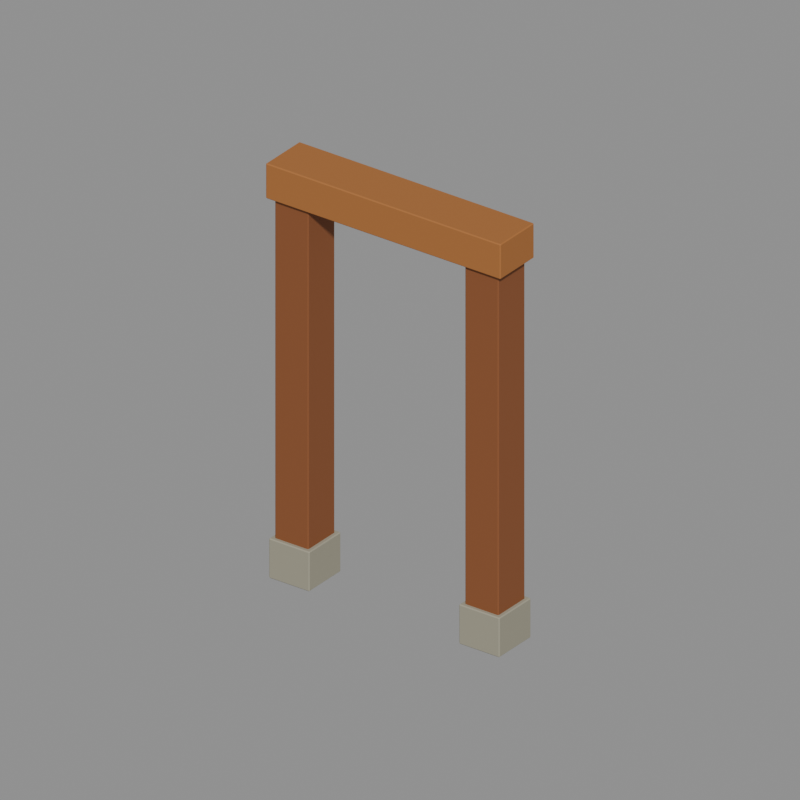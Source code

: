 # Source: entry_frame.blend  (saved by Blender 5.2.44; exported with 4.5.12 LTS)
import bpy
from mathutils import Matrix  # noqa: F401  (used for matrix-valued properties, if any)

bpy.ops.wm.read_factory_settings(use_empty=True)
scene = bpy.context.scene
scene.name = 'Asset_entry_frame'

# ---- materials (node trees are filled in below, after node groups)
mat_main_oak = bpy.data.materials.new('Main_oak')
mat_main_oak.diffuse_color = (0.2462, 0.08022, 0.02416, 1.0)
mat_main_stone = bpy.data.materials.new('Main_stone')
mat_main_stone.diffuse_color = (0.3372, 0.3185, 0.2384, 1.0)
mat_main_oak2 = bpy.data.materials.new('Main_oak2')
mat_main_oak2.diffuse_color = (0.3864, 0.1441, 0.03434, 1.0)

# ---- material node trees
mat_main_oak.use_nodes = True; mat_main_oak.node_tree.nodes.clear()
_N = mat_main_oak.node_tree.nodes; _L = mat_main_oak.node_tree.links
n0 = _N.new('ShaderNodeBsdfPrincipled'); n0.name = 'Principled BSDF'; n0.location = (-200, 100)
n0.inputs[0].default_value = (0.2462, 0.08022, 0.02416, 1.0)
n0.inputs[2].default_value = 0.73
n0.inputs[10].default_value = 0.005
n1 = _N.new('ShaderNodeOutputMaterial'); n1.name = 'Material Output'; n1.location = (200, 100)
_L.new(n0.outputs[0], n1.inputs[0])
n1.is_active_output = True
mat_main_stone.use_nodes = True; mat_main_stone.node_tree.nodes.clear()
_N = mat_main_stone.node_tree.nodes; _L = mat_main_stone.node_tree.links
n0 = _N.new('ShaderNodeBsdfPrincipled'); n0.name = 'Principled BSDF'; n0.location = (-200, 100)
n0.inputs[0].default_value = (0.3372, 0.3185, 0.2384, 1.0)
n0.inputs[2].default_value = 0.73
n0.inputs[10].default_value = 0.005
n1 = _N.new('ShaderNodeOutputMaterial'); n1.name = 'Material Output'; n1.location = (200, 100)
_L.new(n0.outputs[0], n1.inputs[0])
n1.is_active_output = True
mat_main_oak2.use_nodes = True; mat_main_oak2.node_tree.nodes.clear()
_N = mat_main_oak2.node_tree.nodes; _L = mat_main_oak2.node_tree.links
n0 = _N.new('ShaderNodeBsdfPrincipled'); n0.name = 'Principled BSDF'; n0.location = (-200, 100)
n0.inputs[0].default_value = (0.3864, 0.1441, 0.03434, 1.0)
n0.inputs[2].default_value = 0.73
n0.inputs[10].default_value = 0.005
n1 = _N.new('ShaderNodeOutputMaterial'); n1.name = 'Material Output'; n1.location = (200, 100)
_L.new(n0.outputs[0], n1.inputs[0])
n1.is_active_output = True

# ---- cameras
cam_review_entry_frame = bpy.data.cameras.new('Review_entry_frame')
cam_review_entry_frame.type = 'ORTHO'
cam_review_entry_frame.ortho_scale = 4.615

# ---- meshes
me_entry_frame_body_oak_001 = bpy.data.meshes.new('entry_frame_body_oak.001')
me_entry_frame_body_oak_001.from_pydata([(-0.794, -0.13, 0.006), (-0.8, -0.124, 0.006), (-0.794, -0.124, 0.0), (-0.566, -0.13, 0.006), (-0.566, -0.124, 0.0), (-0.56, -0.124, 0.006), (-0.566, 0.13, 0.006), (-0.56, 0.124, 0.006), (-0.566, 0.124, 0.0), (-0.8, 0.124, 0.006), (-0.794, 0.13, 0.006), (-0.794, 0.124, 0.0), (-0.8, -0.124, 2.594), (-0.794, -0.13, 2.594), (-0.794, -0.124, 2.6), (-0.566, -0.13, 2.594), (-0.56, -0.124, 2.594), (-0.566, -0.124, 2.6), (-0.56, 0.124, 2.594), (-0.566, 0.13, 2.594), (-0.566, 0.124, 2.6), (-0.8, 0.124, 2.594), (-0.794, 0.124, 2.6), (-0.794, 0.13, 2.594), (0.566, -0.13, 0.006), (0.56, -0.124, 0.006), (0.566, -0.124, 0.0), (0.794, -0.13, 0.006), (0.794, -0.124, 0.0), (0.8, -0.124, 0.006), (0.794, 0.13, 0.006), (0.8, 0.124, 0.006), (0.794, 0.124, 0.0), (0.56, 0.124, 0.006), (0.566, 0.13, 0.006), (0.566, 0.124, 0.0), (0.56, -0.124, 2.594), (0.566, -0.13, 2.594), (0.566, -0.124, 2.6), (0.794, -0.13, 2.594), (0.8, -0.124, 2.594), (0.794, -0.124, 2.6), (0.8, 0.124, 2.594), (0.794, 0.13, 2.594), (0.794, 0.124, 2.6), (0.56, 0.124, 2.594), (0.566, 0.124, 2.6), (0.566, 0.13, 2.594)], [], [(0, 1, 2), (3, 4, 5), (6, 7, 8), (9, 10, 11), (12, 13, 14), (15, 16, 17), (18, 19, 20), (21, 22, 23), (24, 25, 26), (27, 28, 29), (30, 31, 32), (33, 34, 35), (36, 37, 38), (39, 40, 41), (42, 43, 44), (45, 46, 47), (4, 0, 2), (9, 2, 1), (11, 6, 8), (8, 5, 4), (22, 12, 14), (15, 14, 13), (18, 17, 16), (23, 20, 19), (13, 1, 0), (16, 3, 5), (19, 7, 6), (21, 10, 9), (28, 24, 26), (33, 26, 25), (35, 30, 32), (32, 29, 28), (46, 36, 38), (39, 38, 37), (42, 41, 40), (47, 44, 43), (37, 25, 24), (40, 27, 29), (43, 31, 30), (45, 34, 33), (3, 13, 0), (11, 4, 2), (1, 21, 9), (7, 16, 5), (10, 19, 6), (17, 22, 14), (27, 37, 24), (35, 28, 26), (25, 45, 33), (31, 40, 29), (34, 43, 30), (41, 46, 38), (4, 3, 0), (9, 11, 2), (11, 10, 6), (8, 7, 5), (22, 21, 12), (15, 17, 14), (18, 20, 17), (23, 22, 20), (13, 12, 1), (16, 15, 3), (19, 18, 7), (21, 23, 10), (28, 27, 24), (33, 35, 26), (35, 34, 30), (32, 31, 29), (46, 45, 36), (39, 41, 38), (42, 44, 41), (47, 46, 44), (37, 36, 25), (40, 39, 27), (43, 42, 31), (45, 47, 34), (3, 15, 13), (11, 8, 4), (1, 12, 21), (7, 18, 16), (10, 23, 19), (17, 20, 22), (27, 39, 37), (35, 32, 28), (25, 36, 45), (31, 42, 40), (34, 47, 43), (41, 44, 46)])
me_entry_frame_body_oak_001.materials.append(mat_main_oak)
me_entry_frame_body_oak_001.update()
me_entry_frame_body_stone_001 = bpy.data.meshes.new('entry_frame_body_stone.001')
me_entry_frame_body_stone_001.from_pydata([(-0.819, -0.155, 0.006), (-0.825, -0.149, 0.006), (-0.819, -0.149, 0.0), (-0.541, -0.155, 0.006), (-0.541, -0.149, 0.0), (-0.535, -0.149, 0.006), (-0.541, 0.155, 0.006), (-0.535, 0.149, 0.006), (-0.541, 0.149, 0.0), (-0.825, 0.149, 0.006), (-0.819, 0.155, 0.006), (-0.819, 0.149, 0.0), (-0.825, -0.149, 0.254), (-0.819, -0.155, 0.254), (-0.819, -0.149, 0.26), (-0.541, -0.155, 0.254), (-0.535, -0.149, 0.254), (-0.541, -0.149, 0.26), (-0.535, 0.149, 0.254), (-0.541, 0.155, 0.254), (-0.541, 0.149, 0.26), (-0.825, 0.149, 0.254), (-0.819, 0.149, 0.26), (-0.819, 0.155, 0.254), (0.541, -0.155, 0.006), (0.535, -0.149, 0.006), (0.541, -0.149, 0.0), (0.819, -0.155, 0.006), (0.819, -0.149, 0.0), (0.825, -0.149, 0.006), (0.819, 0.155, 0.006), (0.825, 0.149, 0.006), (0.819, 0.149, 0.0), (0.535, 0.149, 0.006), (0.541, 0.155, 0.006), (0.541, 0.149, 0.0), (0.535, -0.149, 0.254), (0.541, -0.155, 0.254), (0.541, -0.149, 0.26), (0.819, -0.155, 0.254), (0.825, -0.149, 0.254), (0.819, -0.149, 0.26), (0.825, 0.149, 0.254), (0.819, 0.155, 0.254), (0.819, 0.149, 0.26), (0.535, 0.149, 0.254), (0.541, 0.149, 0.26), (0.541, 0.155, 0.254)], [], [(0, 1, 2), (3, 4, 5), (6, 7, 8), (9, 10, 11), (12, 13, 14), (15, 16, 17), (18, 19, 20), (21, 22, 23), (24, 25, 26), (27, 28, 29), (30, 31, 32), (33, 34, 35), (36, 37, 38), (39, 40, 41), (42, 43, 44), (45, 46, 47), (4, 0, 2), (9, 2, 1), (11, 6, 8), (8, 5, 4), (22, 12, 14), (15, 14, 13), (18, 17, 16), (23, 20, 19), (13, 1, 0), (16, 3, 5), (19, 7, 6), (21, 10, 9), (28, 24, 26), (33, 26, 25), (35, 30, 32), (32, 29, 28), (46, 36, 38), (39, 38, 37), (42, 41, 40), (47, 44, 43), (37, 25, 24), (40, 27, 29), (43, 31, 30), (45, 34, 33), (3, 13, 0), (11, 4, 2), (1, 21, 9), (7, 16, 5), (10, 19, 6), (17, 22, 14), (27, 37, 24), (35, 28, 26), (25, 45, 33), (31, 40, 29), (34, 43, 30), (41, 46, 38), (4, 3, 0), (9, 11, 2), (11, 10, 6), (8, 7, 5), (22, 21, 12), (15, 17, 14), (18, 20, 17), (23, 22, 20), (13, 12, 1), (16, 15, 3), (19, 18, 7), (21, 23, 10), (28, 27, 24), (33, 35, 26), (35, 34, 30), (32, 31, 29), (46, 45, 36), (39, 41, 38), (42, 44, 41), (47, 46, 44), (37, 36, 25), (40, 39, 27), (43, 42, 31), (45, 47, 34), (3, 15, 13), (11, 8, 4), (1, 12, 21), (7, 18, 16), (10, 23, 19), (17, 20, 22), (27, 39, 37), (35, 32, 28), (25, 36, 45), (31, 42, 40), (34, 47, 43), (41, 44, 46)])
me_entry_frame_body_stone_001.materials.append(mat_main_stone)
me_entry_frame_body_stone_001.update()
me_entry_frame_body_oak2_001 = bpy.data.meshes.new('entry_frame_body_oak2.001')
me_entry_frame_body_oak2_001.from_pydata([(-0.834, -0.165, 2.491), (-0.84, -0.159, 2.491), (-0.834, -0.159, 2.485), (0.834, -0.165, 2.491), (0.834, -0.159, 2.485), (0.84, -0.159, 2.491), (0.834, 0.165, 2.491), (0.84, 0.159, 2.491), (0.834, 0.159, 2.485), (-0.84, 0.159, 2.491), (-0.834, 0.165, 2.491), (-0.834, 0.159, 2.485), (-0.84, -0.159, 2.709), (-0.834, -0.165, 2.709), (-0.834, -0.159, 2.715), (0.834, -0.165, 2.709), (0.84, -0.159, 2.709), (0.834, -0.159, 2.715), (0.84, 0.159, 2.709), (0.834, 0.165, 2.709), (0.834, 0.159, 2.715), (-0.84, 0.159, 2.709), (-0.834, 0.159, 2.715), (-0.834, 0.165, 2.709)], [], [(0, 1, 2), (3, 4, 5), (6, 7, 8), (9, 10, 11), (12, 13, 14), (15, 16, 17), (18, 19, 20), (21, 22, 23), (4, 0, 2), (9, 2, 1), (11, 6, 8), (8, 5, 4), (22, 12, 14), (15, 14, 13), (18, 17, 16), (23, 20, 19), (13, 1, 0), (16, 3, 5), (19, 7, 6), (21, 10, 9), (3, 13, 0), (11, 4, 2), (1, 21, 9), (7, 16, 5), (10, 19, 6), (17, 22, 14), (4, 3, 0), (9, 11, 2), (11, 10, 6), (8, 7, 5), (22, 21, 12), (15, 17, 14), (18, 20, 17), (23, 22, 20), (13, 12, 1), (16, 15, 3), (19, 18, 7), (21, 23, 10), (3, 15, 13), (11, 8, 4), (1, 12, 21), (7, 18, 16), (10, 23, 19), (17, 20, 22)])
me_entry_frame_body_oak2_001.materials.append(mat_main_oak2)
me_entry_frame_body_oak2_001.update()

# ---- objects
ob_entry_frame = bpy.data.objects.new('entry_frame', None)
ob_entry_frame__body__oak = bpy.data.objects.new('entry_frame__body__oak', me_entry_frame_body_oak_001)
ob_entry_frame__body__stone = bpy.data.objects.new('entry_frame__body__stone', me_entry_frame_body_stone_001)
ob_entry_frame__body__oak2 = bpy.data.objects.new('entry_frame__body__oak2', me_entry_frame_body_oak2_001)
ob_review_entry_frame = bpy.data.objects.new('Review_entry_frame', cam_review_entry_frame)

# ---- transforms, parenting, visibility, modifiers, constraints
ob_entry_frame.location = (0.0, 0.0, 0.0)
ob_entry_frame__body__oak.parent = ob_entry_frame
ob_entry_frame__body__oak.location = (0.0, 0.0, 0.0)
ob_entry_frame__body__stone.parent = ob_entry_frame
ob_entry_frame__body__stone.location = (0.0, 0.0, 0.0)
ob_entry_frame__body__oak2.parent = ob_entry_frame
ob_entry_frame__body__oak2.location = (0.0, 0.0, 0.0)
ob_review_entry_frame.location = (2.987, -4.072, 4.072)
ob_review_entry_frame.rotation_euler = (1.078, -9.269e-08, 0.6327)

# ---- collection membership
scene.collection.objects.link(ob_entry_frame)
scene.collection.objects.link(ob_entry_frame__body__oak)
scene.collection.objects.link(ob_entry_frame__body__stone)
scene.collection.objects.link(ob_entry_frame__body__oak2)
scene.collection.objects.link(ob_review_entry_frame)

# ---- scene / render settings (as saved in the file)
scene.camera = ob_review_entry_frame
scene.frame_start = 1; scene.frame_end = 250; scene.frame_set(1)
scene.render.engine = 'BLENDER_WORKBENCH'
scene.render.image_settings.exr_codec = 'NONE'
scene.render.resolution_x = 400
scene.render.resolution_y = 400
scene.render.use_bake_clear = False
scene.render.bake_margin = 0
scene.render.bake_bias = 0.0
scene.render.bake_samples = 0
scene.render.simplify_subdivision_render = 0
scene.render.simplify_child_particles_render = 0.0
scene.render.compositor_device = 'GPU'
scene.eevee.use_volume_custom_range = False
scene.eevee.gtao_distance = 0.0
scene.eevee.use_fast_gi = False
scene.eevee.fast_gi_thickness_near = 0.1
scene.eevee.fast_gi_thickness_far = 0.0
scene.eevee.ray_tracing_options.screen_trace_thickness = 0.1
bpy.context.view_layer.update()

# ---- added for rendering (the .blend has no usable light): sun + grey world if the file has none
light_auto_sun = bpy.data.lights.new('AutoSun', 'SUN')
light_auto_sun.energy = 3.0
light_auto_sun.angle = 0.0523599
ob_auto_sun = bpy.data.objects.new('AutoSun', light_auto_sun)
scene.collection.objects.link(ob_auto_sun)
ob_auto_sun.rotation_euler = (0.872665, 0.174533, 0.523599)
if scene.world is None:
    world_auto = bpy.data.worlds.new('AutoWorld')
    world_auto.color = (0.3, 0.3, 0.3)
    scene.world = world_auto
bpy.context.view_layer.update()
